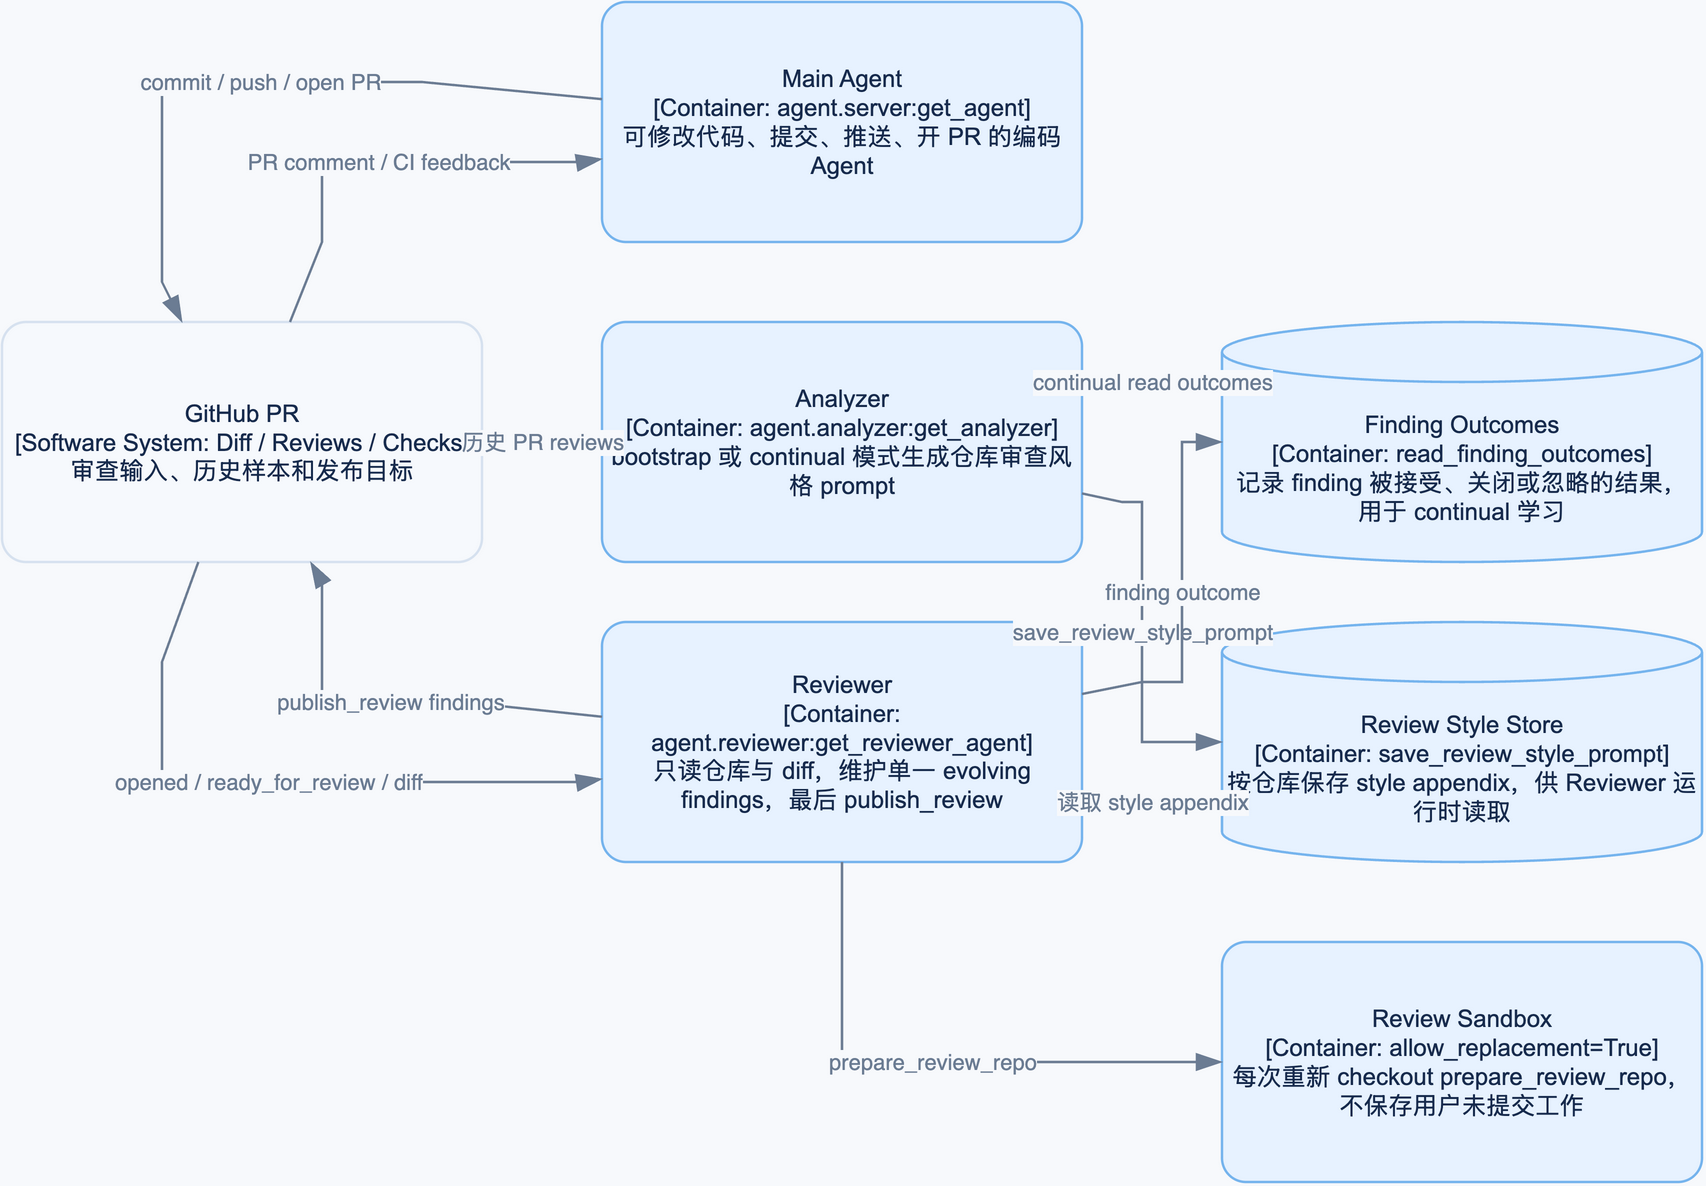

The diagram above was exported from draw.io. Its source (the exported page's mxGraphModel, read from the mxfile embedded in the PNG):
<mxGraphModel dx="800" dy="600" grid="1" gridSize="10" guides="1" tooltips="1" connect="1" arrows="1" fold="1" page="1" pageScale="1" pageWidth="850" pageHeight="1100" math="0" shadow="0" background="#F7F9FC">
  <root>
    <mxCell id="0" />
    <mxCell id="1" parent="0" />
    <mxCell id="ra-github" value="GitHub PR&#10;[Software System: Diff / Reviews / Checks]&#10;审查输入、历史样本和发布目标" style="rounded=1;arcSize=10;html=1;whiteSpace=wrap;fontSize=12;align=center;fontFamily=Arial;fontColor=#172B4D;strokeWidth=1.2;fillColor=#F6F9FD;strokeColor=#D7E2F0;" vertex="1" parent="1">
      <mxGeometry x="0" y="160" width="240" height="120" as="geometry" />
    </mxCell>
    <mxCell id="ra-main" value="Main Agent&#10;[Container: agent.server:get_agent]&#10;可修改代码、提交、推送、开 PR 的编码 Agent" style="rounded=1;arcSize=10;html=1;whiteSpace=wrap;fontSize=12;align=center;fontFamily=Arial;fontColor=#172B4D;strokeWidth=1.2;fillColor=#E7F2FF;strokeColor=#75B4EE;" vertex="1" parent="1">
      <mxGeometry x="300" y="0" width="240" height="120" as="geometry" />
    </mxCell>
    <mxCell id="ra-reviewer" value="Reviewer&#10;[Container: agent.reviewer:get_reviewer_agent]&#10;只读仓库与 diff，维护单一 evolving findings，最后 publish_review" style="rounded=1;arcSize=10;html=1;whiteSpace=wrap;fontSize=12;align=center;fontFamily=Arial;fontColor=#172B4D;strokeWidth=1.2;fillColor=#E7F2FF;strokeColor=#75B4EE;" vertex="1" parent="1">
      <mxGeometry x="300" y="310" width="240" height="120" as="geometry" />
    </mxCell>
    <mxCell id="ra-analyzer" value="Analyzer&#10;[Container: agent.analyzer:get_analyzer]&#10;bootstrap 或 continual 模式生成仓库审查风格 prompt" style="rounded=1;arcSize=10;html=1;whiteSpace=wrap;fontSize=12;align=center;fontFamily=Arial;fontColor=#172B4D;strokeWidth=1.2;fillColor=#E7F2FF;strokeColor=#75B4EE;" vertex="1" parent="1">
      <mxGeometry x="300" y="160" width="240" height="120" as="geometry" />
    </mxCell>
    <mxCell id="ra-style" value="Review Style Store&#10;[Container: save_review_style_prompt]&#10;按仓库保存 style appendix，供 Reviewer 运行时读取" style="shape=cylinder3;size=15;boundedLbl=1;html=1;whiteSpace=wrap;fontSize=12;align=center;fontFamily=Arial;fontColor=#172B4D;strokeWidth=1.2;fillColor=#E7F2FF;strokeColor=#75B4EE;" vertex="1" parent="1">
      <mxGeometry x="610" y="310" width="240" height="120" as="geometry" />
    </mxCell>
    <mxCell id="ra-outcomes" value="Finding Outcomes&#10;[Container: read_finding_outcomes]&#10;记录 finding 被接受、关闭或忽略的结果，用于 continual 学习" style="shape=cylinder3;size=15;boundedLbl=1;html=1;whiteSpace=wrap;fontSize=12;align=center;fontFamily=Arial;fontColor=#172B4D;strokeWidth=1.2;fillColor=#E7F2FF;strokeColor=#75B4EE;" vertex="1" parent="1">
      <mxGeometry x="610" y="160" width="240" height="120" as="geometry" />
    </mxCell>
    <mxCell id="ra-sandbox" value="Review Sandbox&#10;[Container: allow_replacement=True]&#10;每次重新 checkout prepare_review_repo，不保存用户未提交工作" style="rounded=1;arcSize=10;html=1;whiteSpace=wrap;fontSize=12;align=center;fontFamily=Arial;fontColor=#172B4D;strokeWidth=1.2;fillColor=#E7F2FF;strokeColor=#75B4EE;" vertex="1" parent="1">
      <mxGeometry x="610" y="470" width="240" height="120" as="geometry" />
    </mxCell>
    <mxCell id="e0" value="PR comment / CI feedback" style="endArrow=blockThin;endFill=1;endSize=10;html=1;fontSize=11;rounded=0;strokeColor=#6B7C93;fontColor=#6B7C93;labelBackgroundColor=#F7F9FC;strokeWidth=1.2;" edge="1" parent="1" source="ra-github" target="ra-main">
      <mxGeometry relative="1" as="geometry">
        <Array as="points">
          <mxPoint x="160" y="120" />
          <mxPoint x="160" y="80" />
          <mxPoint x="160" y="80" />
          <mxPoint x="160" y="80" />
          <mxPoint x="290" y="80" />
        </Array>
      </mxGeometry>
    </mxCell>
    <mxCell id="e1" value="opened / ready_for_review / diff" style="endArrow=blockThin;endFill=1;endSize=10;html=1;fontSize=11;rounded=0;strokeColor=#6B7C93;fontColor=#6B7C93;labelBackgroundColor=#F7F9FC;strokeWidth=1.2;" edge="1" parent="1" source="ra-github" target="ra-reviewer">
      <mxGeometry relative="1" as="geometry">
        <Array as="points">
          <mxPoint x="80" y="330" />
          <mxPoint x="80" y="390" />
          <mxPoint x="80" y="390" />
          <mxPoint x="80" y="390" />
          <mxPoint x="290" y="390" />
        </Array>
      </mxGeometry>
    </mxCell>
    <mxCell id="e2" value="历史 PR reviews" style="endArrow=blockThin;endFill=1;endSize=10;html=1;fontSize=11;rounded=0;strokeColor=#6B7C93;fontColor=#6B7C93;labelBackgroundColor=#F7F9FC;strokeWidth=1.2;" edge="1" parent="1" source="ra-github" target="ra-analyzer">
      <mxGeometry relative="1" as="geometry">
        <Array as="points">
          <mxPoint x="240" y="220" />
          <mxPoint x="290" y="220" />
        </Array>
      </mxGeometry>
    </mxCell>
    <mxCell id="e3" value="commit / push / open PR" style="endArrow=blockThin;endFill=1;endSize=10;html=1;fontSize=11;rounded=0;strokeColor=#6B7C93;fontColor=#6B7C93;labelBackgroundColor=#F7F9FC;strokeWidth=1.2;" edge="1" parent="1" source="ra-main" target="ra-github">
      <mxGeometry relative="1" as="geometry">
        <Array as="points">
          <mxPoint x="210" y="40" />
          <mxPoint x="80" y="40" />
          <mxPoint x="80" y="40" />
          <mxPoint x="80" y="40" />
          <mxPoint x="80" y="140" />
        </Array>
      </mxGeometry>
    </mxCell>
    <mxCell id="e4" value="prepare_review_repo" style="endArrow=blockThin;endFill=1;endSize=10;html=1;fontSize=11;rounded=0;strokeColor=#6B7C93;fontColor=#6B7C93;labelBackgroundColor=#F7F9FC;strokeWidth=1.2;" edge="1" parent="1" source="ra-reviewer" target="ra-sandbox">
      <mxGeometry relative="1" as="geometry">
        <Array as="points">
          <mxPoint x="420" y="480" />
          <mxPoint x="420" y="530" />
          <mxPoint x="420" y="530" />
          <mxPoint x="420" y="530" />
          <mxPoint x="600" y="530" />
        </Array>
      </mxGeometry>
    </mxCell>
    <mxCell id="e5" value="publish_review findings" style="endArrow=blockThin;endFill=1;endSize=10;html=1;fontSize=11;rounded=0;strokeColor=#6B7C93;fontColor=#6B7C93;labelBackgroundColor=#F7F9FC;strokeWidth=1.2;" edge="1" parent="1" source="ra-reviewer" target="ra-github">
      <mxGeometry relative="1" as="geometry">
        <Array as="points">
          <mxPoint x="230" y="350" />
          <mxPoint x="160" y="350" />
          <mxPoint x="160" y="350" />
          <mxPoint x="160" y="350" />
          <mxPoint x="160" y="290" />
        </Array>
      </mxGeometry>
    </mxCell>
    <mxCell id="e6" value="save_review_style_prompt" style="endArrow=blockThin;endFill=1;endSize=10;html=1;fontSize=11;rounded=0;strokeColor=#6B7C93;fontColor=#6B7C93;labelBackgroundColor=#F7F9FC;strokeWidth=1.2;" edge="1" parent="1" source="ra-analyzer" target="ra-style">
      <mxGeometry relative="1" as="geometry">
        <Array as="points">
          <mxPoint x="560" y="250" />
          <mxPoint x="570" y="250" />
          <mxPoint x="570" y="250" />
          <mxPoint x="570" y="250" />
          <mxPoint x="570" y="370" />
          <mxPoint x="570" y="370" />
          <mxPoint x="570" y="370" />
          <mxPoint x="600" y="370" />
        </Array>
      </mxGeometry>
    </mxCell>
    <mxCell id="e7" value="读取 style appendix" style="endArrow=blockThin;endFill=1;endSize=10;html=1;fontSize=11;rounded=0;strokeColor=#6B7C93;fontColor=#6B7C93;labelBackgroundColor=#F7F9FC;strokeWidth=1.2;" edge="1" parent="1" source="ra-reviewer" target="ra-style">
      <mxGeometry relative="1" as="geometry">
        <Array as="points">
          <mxPoint x="550" y="400" />
          <mxPoint x="600" y="400" />
        </Array>
      </mxGeometry>
    </mxCell>
    <mxCell id="e8" value="finding outcome" style="endArrow=blockThin;endFill=1;endSize=10;html=1;fontSize=11;rounded=0;strokeColor=#6B7C93;fontColor=#6B7C93;labelBackgroundColor=#F7F9FC;strokeWidth=1.2;" edge="1" parent="1" source="ra-reviewer" target="ra-outcomes">
      <mxGeometry relative="1" as="geometry">
        <Array as="points">
          <mxPoint x="570" y="340" />
          <mxPoint x="590" y="340" />
          <mxPoint x="590" y="340" />
          <mxPoint x="590" y="340" />
          <mxPoint x="590" y="220" />
          <mxPoint x="590" y="220" />
          <mxPoint x="590" y="220" />
          <mxPoint x="600" y="220" />
        </Array>
      </mxGeometry>
    </mxCell>
    <mxCell id="e9" value="continual read outcomes" style="endArrow=blockThin;endFill=1;endSize=10;html=1;fontSize=11;rounded=0;strokeColor=#6B7C93;fontColor=#6B7C93;labelBackgroundColor=#F7F9FC;strokeWidth=1.2;" edge="1" parent="1" source="ra-analyzer" target="ra-outcomes">
      <mxGeometry relative="1" as="geometry">
        <Array as="points">
          <mxPoint x="550" y="190" />
          <mxPoint x="600" y="190" />
        </Array>
      </mxGeometry>
    </mxCell>
  </root>
</mxGraphModel>